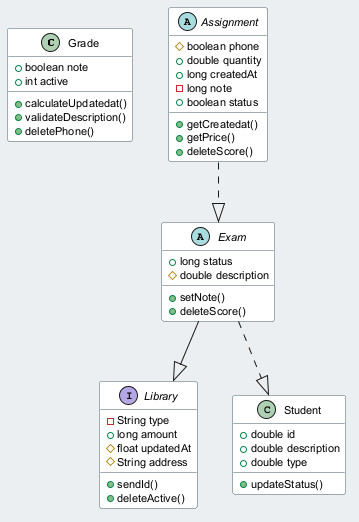

The diagram above was rendered by PlantUML. Its source (embedded in the PNG):
@startuml
skinparam backgroundColor #ECEFF1
skinparam classBackgroundColor #FFFFFF
skinparam classBorderColor #455A64
skinparam defaultFontSize 11
class Grade {
  +boolean note
  +int active
  +calculateUpdatedat()
  +validateDescription()
  +deletePhone()
}
interface Library {
  -String type
  +long amount
  #float updatedAt
  #String address
  +sendId()
  +deleteActive()
}
class Student {
  +double id
  +double description
  +double type
  +updateStatus()
}
abstract class Exam {
  +long status
  #double description
  +setNote()
  +deleteScore()
}
abstract class Assignment {
  #boolean phone
  +double quantity
  +long createdAt
  -long note
  +boolean status
  +getCreatedat()
  +getPrice()
  +deleteScore()
}
Exam --|> Library
Exam ..|> Student
Assignment ..|> Exam
@enduml